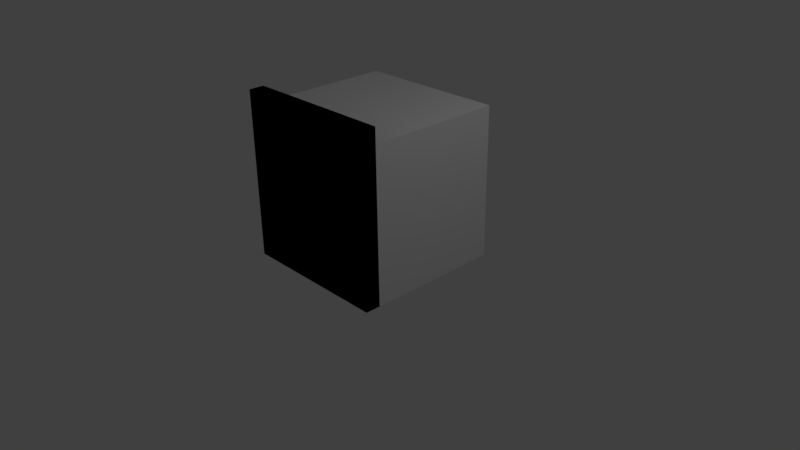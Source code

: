 # Source: building_wall01.blend  (saved by Blender 2.77.0; exported with 4.5.12 LTS)
import bpy
from mathutils import Matrix  # noqa: F401  (used for matrix-valued properties, if any)

bpy.ops.wm.read_factory_settings(use_empty=True)
scene = bpy.context.scene
scene.name = 'Scene'

# ---- collections
col_collection_1 = bpy.data.collections.new('Collection 1'); scene.collection.children.link(col_collection_1)

# ---- materials (node trees are filled in below, after node groups)
mat_material = bpy.data.materials.new('Material')
mat_material.alpha_threshold = 0.0
mat_material.use_transparent_shadow = False
mat_material.roughness = 0.5
mat_material.line_color = (0.0, 0.0, 0.0, 1.0)

# ---- material node trees

# ---- world
world_world = bpy.data.worlds.new('World'); scene.world = world_world
world_world.color = (0.05088, 0.05088, 0.05088)
world_world.use_sun_shadow = False
world_world.sun_shadow_jitter_overblur = 0.0
world_world.cycles.sampling_method = 'MANUAL'

# ---- cameras
cam_camera = bpy.data.cameras.new('Camera')
cam_camera.clip_end = 100.0
cam_camera.lens = 35.0
cam_camera.sensor_width = 32.0
cam_camera.sensor_height = 18.0
cam_camera.ortho_scale = 7.314
cam_camera.dof.focus_distance = 0.0
cam_camera.dof.aperture_fstop = 128.0

# ---- lights
light_lamp = bpy.data.lights.new('Lamp', 'POINT')
light_lamp.transmission_factor = 0.0
light_lamp.cutoff_distance = 30.0
light_lamp.energy = 100.0
light_lamp.shadow_buffer_clip_start = 1.001
light_lamp.shadow_soft_size = 0.1
light_lamp.shadow_maximum_resolution = 0.006
light_lamp.use_absolute_resolution = True

# ---- meshes
me_cube_002 = bpy.data.meshes.new('Cube.002')
me_cube_002.from_pydata([(1.0, -1.0, 0.0), (-1.0, -1.0, 0.0), (-1.0, -0.8, 0.0), (1.0, -0.8, 0.0), (1.0, -1.0, 2.2), (-1.0, -1.0, 2.2), (-1.0, -0.8, 2.2), (1.0, -0.8, 2.2)], [], [(0, 1, 2, 3), (4, 7, 6, 5), (0, 4, 5, 1), (1, 5, 6, 2), (2, 6, 7, 3), (4, 0, 3, 7)])
me_cube_002.materials.append(mat_material)
me_cube_002.use_remesh_preserve_volume = False
me_cube_002.use_remesh_preserve_attributes = False
me_cube_002.use_mirror_vertex_groups = False
me_cube_002.update()
me_cube_001 = bpy.data.meshes.new('Cube.001')
me_cube_001.from_pydata([(-1.0, -1.0, 0.0), (-1.0, -1.0, 2.0), (-1.0, 1.0, 0.0), (-1.0, 1.0, 2.0), (1.0, -1.0, 0.0), (1.0, -1.0, 2.0), (1.0, 1.0, 0.0), (1.0, 1.0, 2.0)], [], [(1, 3, 2, 0), (3, 7, 6, 2), (7, 5, 4, 6), (5, 1, 0, 4), (0, 2, 6, 4), (5, 7, 3, 1)])
me_cube_001.use_remesh_preserve_volume = False
me_cube_001.use_remesh_preserve_attributes = False
me_cube_001.use_mirror_vertex_groups = False
me_cube_001.update()
me_cube = bpy.data.meshes.new('Cube')
me_cube.from_pydata([(1.0, -1.0, 0.0), (-1.0, -1.0, 0.0), (-1.0, -0.8, 0.0), (1.0, -0.8, 0.0), (1.0, -1.0, 2.2), (-1.0, -1.0, 2.2), (-1.0, -0.8, 2.2), (1.0, -0.8, 2.2)], [], [(0, 1, 2, 3), (4, 7, 6, 5), (0, 4, 5, 1), (1, 5, 6, 2), (2, 6, 7, 3), (4, 0, 3, 7)])
_uv = me_cube.uv_layers.new(name='UVMap')
_uv.uv.foreach_set('vector', [0.1429, 0.5, 0.1429, 0.9545, 0.09524, 0.9545, 0.09524, 0.5, 0.04762, 0.5, 0.09524, 0.5, 0.09524, 0.9545, 0.04762, 0.9545, 0.4762, 8.998e-09, 0.4762, 0.5, 0.0, 0.5, 1.703e-07, 0.0, 2.838e-08, 1.0, 0.0, 0.5, 0.04762, 0.5, 0.04762, 1.0, 0.4762, 0.5, 0.4762, 0.0, 0.9524, 0.0, 0.9524, 0.5, 1.0, 0.0, 1.0, 0.5, 0.9524, 0.5, 0.9524, 0.0])
me_cube.materials.append(mat_material)
me_cube.use_remesh_preserve_volume = False
me_cube.use_remesh_preserve_attributes = False
me_cube.use_mirror_vertex_groups = False
me_cube.update()

# ---- objects
ob_ucx_cube = bpy.data.objects.new('UCX_Cube', me_cube_002)
ob_cube_001 = bpy.data.objects.new('Cube.001', me_cube_001)
ob_cube = bpy.data.objects.new('Cube', me_cube)
ob_lamp = bpy.data.objects.new('Lamp', light_lamp)
ob_camera = bpy.data.objects.new('Camera', cam_camera)

# ---- transforms, parenting, visibility, modifiers, constraints
ob_ucx_cube.location = (0.0, 0.0, 0.0)
ob_ucx_cube.lock_rotations_4d = False
ob_ucx_cube.empty_display_type = 'ARROWS'
ob_ucx_cube.lineart.crease_threshold = 0.0
ob_cube_001.location = (0.0, 0.0, 0.0)
ob_cube_001.hide_viewport = True
ob_cube_001.lineart.crease_threshold = 0.0
ob_cube.location = (0.0, 0.0, 0.0)
ob_cube.lock_rotations_4d = False
ob_cube.empty_display_type = 'ARROWS'
ob_cube.lineart.crease_threshold = 0.0
ob_lamp.location = (4.076, 1.005, 5.904)
ob_lamp.rotation_euler = (0.6503, 0.05522, 1.866)
ob_lamp.lock_rotations_4d = False
ob_lamp.empty_display_type = 'ARROWS'
ob_lamp.color = (0.0, 0.0, 0.0, 0.0)
ob_lamp.hide_viewport = True
ob_lamp.lineart.crease_threshold = 0.0
ob_camera.location = (7.481, -6.508, 5.344)
ob_camera.rotation_euler = (1.109, 0.01082, 0.8149)
ob_camera.lock_rotations_4d = False
ob_camera.empty_display_type = 'ARROWS'
ob_camera.color = (0.0, 0.0, 0.0, 0.0)
ob_camera.hide_viewport = True
ob_camera.display_type = 'WIRE'
ob_camera.lineart.crease_threshold = 0.0

# ---- collection membership
col_collection_1.objects.link(ob_ucx_cube)
col_collection_1.objects.link(ob_cube_001)
col_collection_1.objects.link(ob_cube)
col_collection_1.objects.link(ob_lamp)
col_collection_1.objects.link(ob_camera)

# ---- scene / render settings (as saved in the file)
scene.camera = ob_camera
scene.frame_start = 1; scene.frame_end = 250; scene.frame_set(1)
scene.render.engine = 'BLENDER_EEVEE_NEXT'
scene.render.resolution_percentage = 50
scene.render.dither_intensity = 0.0
scene.cycles.use_denoising = False
scene.cycles.samples = 128
scene.cycles.sampling_pattern = 'TABULATED_SOBOL'
scene.cycles.light_sampling_threshold = 0.0
scene.cycles.use_adaptive_sampling = False
scene.cycles.use_light_tree = False
scene.cycles.blur_glossy = 0.0
scene.cycles.sample_clamp_indirect = 0.0
scene.view_settings.view_transform = 'Standard'
bpy.context.view_layer.update()
